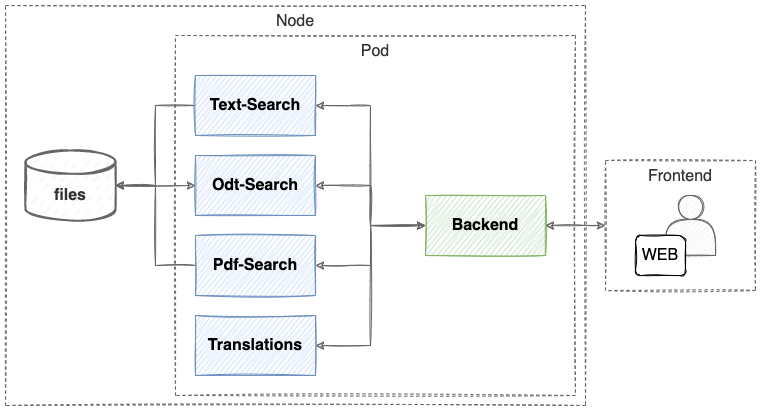

The diagram above was exported from draw.io. Its source (the exported page's mxGraphModel, read from the mxfile embedded in the PNG):
<mxGraphModel dx="1426" dy="800" grid="1" gridSize="10" guides="1" tooltips="1" connect="1" arrows="1" fold="1" page="1" pageScale="1" pageWidth="827" pageHeight="1169" math="0" shadow="0">
  <root>
    <mxCell id="0" />
    <mxCell id="1" parent="0" />
    <mxCell id="vDx23hR1tUIMSN5norhA-20" value="&lt;span&gt;Pod&lt;/span&gt;" style="rounded=0;whiteSpace=wrap;html=1;shadow=0;sketch=1;fillStyle=zigzag;fontSize=16;fillColor=none;fontColor=#333333;strokeColor=#666666;dashed=1;verticalAlign=top;" parent="1" vertex="1">
      <mxGeometry x="190" y="190" width="400" height="360" as="geometry" />
    </mxCell>
    <mxCell id="OWnHL-Xkh1Ls3Urd5q2Y-3" style="edgeStyle=orthogonalEdgeStyle;rounded=0;orthogonalLoop=1;jettySize=auto;html=1;exitX=0;exitY=0.5;exitDx=0;exitDy=0;entryX=1;entryY=0.5;entryDx=0;entryDy=0;entryPerimeter=0;sketch=1;fillColor=#f5f5f5;strokeColor=#666666;" parent="1" source="vDx23hR1tUIMSN5norhA-1" target="OWnHL-Xkh1Ls3Urd5q2Y-1" edge="1">
      <mxGeometry relative="1" as="geometry" />
    </mxCell>
    <mxCell id="vDx23hR1tUIMSN5norhA-1" value="Text-Search" style="rounded=0;whiteSpace=wrap;html=1;sketch=1;shadow=0;fillStyle=zigzag;fillColor=#dae8fc;strokeColor=#6c8ebf;fontStyle=1;fontSize=16;verticalAlign=middle;" parent="1" vertex="1">
      <mxGeometry x="210" y="230" width="120" height="60" as="geometry" />
    </mxCell>
    <mxCell id="vDx23hR1tUIMSN5norhA-13" style="edgeStyle=orthogonalEdgeStyle;rounded=0;orthogonalLoop=1;jettySize=auto;html=1;exitX=0;exitY=0.5;exitDx=0;exitDy=0;entryX=1;entryY=0.5;entryDx=0;entryDy=0;fontSize=16;fillColor=#f5f5f5;strokeColor=#666666;sketch=1;startArrow=classic;startFill=1;" parent="1" source="vDx23hR1tUIMSN5norhA-2" target="vDx23hR1tUIMSN5norhA-1" edge="1">
      <mxGeometry relative="1" as="geometry" />
    </mxCell>
    <mxCell id="vDx23hR1tUIMSN5norhA-14" style="edgeStyle=orthogonalEdgeStyle;rounded=0;orthogonalLoop=1;jettySize=auto;html=1;exitX=0;exitY=0.5;exitDx=0;exitDy=0;entryX=1;entryY=0.5;entryDx=0;entryDy=0;fontSize=16;fillColor=#f5f5f5;strokeColor=#666666;sketch=1;" parent="1" source="vDx23hR1tUIMSN5norhA-2" target="vDx23hR1tUIMSN5norhA-9" edge="1">
      <mxGeometry relative="1" as="geometry" />
    </mxCell>
    <mxCell id="vDx23hR1tUIMSN5norhA-15" style="edgeStyle=orthogonalEdgeStyle;rounded=0;orthogonalLoop=1;jettySize=auto;html=1;exitX=0;exitY=0.5;exitDx=0;exitDy=0;entryX=1;entryY=0.5;entryDx=0;entryDy=0;fontSize=16;fillColor=#f5f5f5;strokeColor=#666666;sketch=1;" parent="1" source="vDx23hR1tUIMSN5norhA-2" target="vDx23hR1tUIMSN5norhA-10" edge="1">
      <mxGeometry relative="1" as="geometry" />
    </mxCell>
    <mxCell id="vDx23hR1tUIMSN5norhA-27" style="edgeStyle=orthogonalEdgeStyle;rounded=0;sketch=1;orthogonalLoop=1;jettySize=auto;html=1;exitX=0;exitY=0.5;exitDx=0;exitDy=0;entryX=1;entryY=0.5;entryDx=0;entryDy=0;fontSize=12;startArrow=classic;startFill=1;fillColor=#f5f5f5;strokeColor=#666666;" parent="1" source="vDx23hR1tUIMSN5norhA-2" target="vDx23hR1tUIMSN5norhA-26" edge="1">
      <mxGeometry relative="1" as="geometry" />
    </mxCell>
    <mxCell id="vDx23hR1tUIMSN5norhA-2" value="Backend" style="rounded=0;whiteSpace=wrap;html=1;sketch=1;shadow=0;fillStyle=zigzag;fillColor=#d5e8d4;strokeColor=#82b366;fontStyle=1;fontSize=16;" parent="1" vertex="1">
      <mxGeometry x="440" y="350" width="120" height="60" as="geometry" />
    </mxCell>
    <mxCell id="vDx23hR1tUIMSN5norhA-12" style="edgeStyle=orthogonalEdgeStyle;rounded=0;orthogonalLoop=1;jettySize=auto;html=1;exitX=0;exitY=0.5;exitDx=0;exitDy=0;entryX=1;entryY=0.5;entryDx=0;entryDy=0;fontSize=16;fillColor=#f5f5f5;strokeColor=#666666;sketch=1;startArrow=classic;startFill=1;" parent="1" source="vDx23hR1tUIMSN5norhA-3" target="vDx23hR1tUIMSN5norhA-2" edge="1">
      <mxGeometry relative="1" as="geometry" />
    </mxCell>
    <mxCell id="vDx23hR1tUIMSN5norhA-3" value="Frontend" style="rounded=0;whiteSpace=wrap;html=1;shadow=0;sketch=1;fillStyle=zigzag;fontSize=16;fillColor=none;fontColor=#333333;strokeColor=#666666;dashed=1;verticalAlign=top;" parent="1" vertex="1">
      <mxGeometry x="620" y="315" width="150" height="130" as="geometry" />
    </mxCell>
    <mxCell id="vDx23hR1tUIMSN5norhA-9" value="Odt-Search" style="rounded=0;whiteSpace=wrap;html=1;sketch=1;shadow=0;fillStyle=zigzag;fillColor=#dae8fc;strokeColor=#6c8ebf;fontStyle=1;fontSize=16;" parent="1" vertex="1">
      <mxGeometry x="210" y="310" width="120" height="60" as="geometry" />
    </mxCell>
    <mxCell id="OWnHL-Xkh1Ls3Urd5q2Y-5" style="edgeStyle=orthogonalEdgeStyle;rounded=0;orthogonalLoop=1;jettySize=auto;html=1;exitX=0;exitY=0.5;exitDx=0;exitDy=0;entryX=1;entryY=0.5;entryDx=0;entryDy=0;entryPerimeter=0;sketch=1;fillColor=#f5f5f5;strokeColor=#666666;" parent="1" source="vDx23hR1tUIMSN5norhA-10" target="OWnHL-Xkh1Ls3Urd5q2Y-1" edge="1">
      <mxGeometry relative="1" as="geometry" />
    </mxCell>
    <mxCell id="vDx23hR1tUIMSN5norhA-10" value="Pdf-Search" style="rounded=0;whiteSpace=wrap;html=1;sketch=1;shadow=0;fillStyle=zigzag;fillColor=#dae8fc;strokeColor=#6c8ebf;fontStyle=1;fontSize=16;" parent="1" vertex="1">
      <mxGeometry x="210" y="390" width="120" height="60" as="geometry" />
    </mxCell>
    <mxCell id="vDx23hR1tUIMSN5norhA-16" value="" style="group" parent="1" vertex="1" connectable="0">
      <mxGeometry x="650" y="350" width="80" height="80" as="geometry" />
    </mxCell>
    <mxCell id="vDx23hR1tUIMSN5norhA-4" value="" style="shape=actor;whiteSpace=wrap;html=1;shadow=0;sketch=1;fillStyle=zigzag;fontSize=16;fillColor=#f5f5f5;fontColor=#333333;strokeColor=#666666;" parent="vDx23hR1tUIMSN5norhA-16" vertex="1">
      <mxGeometry x="30" width="50" height="60" as="geometry" />
    </mxCell>
    <mxCell id="vDx23hR1tUIMSN5norhA-7" value="WEB" style="rounded=1;whiteSpace=wrap;html=1;shadow=0;sketch=1;fillStyle=solid;fontSize=16;" parent="vDx23hR1tUIMSN5norhA-16" vertex="1">
      <mxGeometry y="40" width="50" height="40" as="geometry" />
    </mxCell>
    <mxCell id="vDx23hR1tUIMSN5norhA-26" value="Translations" style="rounded=0;whiteSpace=wrap;html=1;sketch=1;shadow=0;fillStyle=zigzag;fillColor=#dae8fc;strokeColor=#6c8ebf;fontStyle=1;fontSize=16;" parent="1" vertex="1">
      <mxGeometry x="210" y="470" width="120" height="60" as="geometry" />
    </mxCell>
    <mxCell id="OWnHL-Xkh1Ls3Urd5q2Y-2" style="edgeStyle=orthogonalEdgeStyle;rounded=0;orthogonalLoop=1;jettySize=auto;html=1;exitX=1;exitY=0.5;exitDx=0;exitDy=0;exitPerimeter=0;entryX=0;entryY=0.5;entryDx=0;entryDy=0;sketch=1;fillColor=#f5f5f5;strokeColor=#666666;" parent="1" source="OWnHL-Xkh1Ls3Urd5q2Y-1" target="vDx23hR1tUIMSN5norhA-9" edge="1">
      <mxGeometry relative="1" as="geometry" />
    </mxCell>
    <mxCell id="OWnHL-Xkh1Ls3Urd5q2Y-1" value="&lt;br style=&quot;font-size: 16px;&quot;&gt;files" style="strokeWidth=2;html=1;shape=mxgraph.flowchart.database;whiteSpace=wrap;sketch=1;fillColor=#f5f5f5;fontColor=#333333;strokeColor=#666666;fillStyle=dashed;fontSize=16;fontStyle=1" parent="1" vertex="1">
      <mxGeometry x="40" y="305" width="90" height="70" as="geometry" />
    </mxCell>
    <mxCell id="OWnHL-Xkh1Ls3Urd5q2Y-6" value="&lt;span&gt;Node&lt;/span&gt;" style="rounded=0;whiteSpace=wrap;html=1;shadow=0;sketch=1;fillStyle=zigzag;fontSize=16;fillColor=none;fontColor=#333333;strokeColor=#666666;dashed=1;verticalAlign=top;" parent="1" vertex="1">
      <mxGeometry x="20" y="160" width="580" height="400" as="geometry" />
    </mxCell>
  </root>
</mxGraphModel>